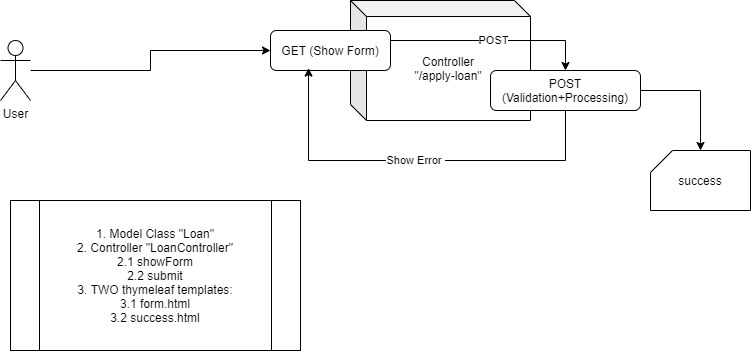

The diagram above was exported from draw.io. Its source (the exported page's mxGraphModel, read from the mxfile embedded in the PNG):
<mxGraphModel dx="1038" dy="607" grid="1" gridSize="10" guides="1" tooltips="1" connect="1" arrows="1" fold="1" page="1" pageScale="1" pageWidth="827" pageHeight="1169" math="0" shadow="0">
  <root>
    <mxCell id="IZePmCqLAGQS7sk4ClhT-0" />
    <mxCell id="IZePmCqLAGQS7sk4ClhT-1" parent="IZePmCqLAGQS7sk4ClhT-0" />
    <mxCell id="IZePmCqLAGQS7sk4ClhT-11" style="edgeStyle=orthogonalEdgeStyle;rounded=0;orthogonalLoop=1;jettySize=auto;html=1;entryX=0;entryY=0.5;entryDx=0;entryDy=0;" edge="1" parent="IZePmCqLAGQS7sk4ClhT-1" source="IZePmCqLAGQS7sk4ClhT-4" target="IZePmCqLAGQS7sk4ClhT-6">
      <mxGeometry relative="1" as="geometry" />
    </mxCell>
    <mxCell id="IZePmCqLAGQS7sk4ClhT-4" value="User" style="shape=umlActor;verticalLabelPosition=bottom;labelBackgroundColor=#ffffff;verticalAlign=top;html=1;outlineConnect=0;" vertex="1" parent="IZePmCqLAGQS7sk4ClhT-1">
      <mxGeometry x="30" y="80" width="30" height="60" as="geometry" />
    </mxCell>
    <mxCell id="IZePmCqLAGQS7sk4ClhT-5" value="Controller&lt;br&gt;&quot;/apply-loan&quot;" style="shape=cube;whiteSpace=wrap;html=1;boundedLbl=1;backgroundOutline=1;darkOpacity=0.05;darkOpacity2=0.1;size=16;" vertex="1" parent="IZePmCqLAGQS7sk4ClhT-1">
      <mxGeometry x="380" y="40" width="180" height="120" as="geometry" />
    </mxCell>
    <mxCell id="IZePmCqLAGQS7sk4ClhT-13" value="POST" style="edgeStyle=orthogonalEdgeStyle;rounded=0;orthogonalLoop=1;jettySize=auto;html=1;entryX=0.5;entryY=0;entryDx=0;entryDy=0;" edge="1" parent="IZePmCqLAGQS7sk4ClhT-1" source="IZePmCqLAGQS7sk4ClhT-6" target="IZePmCqLAGQS7sk4ClhT-7">
      <mxGeometry relative="1" as="geometry">
        <Array as="points">
          <mxPoint x="595" y="80" />
        </Array>
      </mxGeometry>
    </mxCell>
    <mxCell id="IZePmCqLAGQS7sk4ClhT-6" value="GET (Show Form)" style="rounded=1;whiteSpace=wrap;html=1;" vertex="1" parent="IZePmCqLAGQS7sk4ClhT-1">
      <mxGeometry x="300" y="70" width="120" height="40" as="geometry" />
    </mxCell>
    <mxCell id="IZePmCqLAGQS7sk4ClhT-8" value="Show Error&amp;nbsp;" style="edgeStyle=orthogonalEdgeStyle;rounded=0;orthogonalLoop=1;jettySize=auto;html=1;entryX=0.317;entryY=0.94;entryDx=0;entryDy=0;entryPerimeter=0;" edge="1" parent="IZePmCqLAGQS7sk4ClhT-1" source="IZePmCqLAGQS7sk4ClhT-7" target="IZePmCqLAGQS7sk4ClhT-6">
      <mxGeometry relative="1" as="geometry">
        <Array as="points">
          <mxPoint x="595" y="200" />
          <mxPoint x="338" y="200" />
        </Array>
      </mxGeometry>
    </mxCell>
    <mxCell id="IZePmCqLAGQS7sk4ClhT-9" style="edgeStyle=orthogonalEdgeStyle;rounded=0;orthogonalLoop=1;jettySize=auto;html=1;" edge="1" parent="IZePmCqLAGQS7sk4ClhT-1" source="IZePmCqLAGQS7sk4ClhT-7" target="IZePmCqLAGQS7sk4ClhT-10">
      <mxGeometry relative="1" as="geometry">
        <mxPoint x="720" y="230" as="targetPoint" />
      </mxGeometry>
    </mxCell>
    <mxCell id="IZePmCqLAGQS7sk4ClhT-7" value="POST (Validation+Processing)" style="rounded=1;whiteSpace=wrap;html=1;" vertex="1" parent="IZePmCqLAGQS7sk4ClhT-1">
      <mxGeometry x="520" y="110" width="150" height="40" as="geometry" />
    </mxCell>
    <mxCell id="IZePmCqLAGQS7sk4ClhT-10" value="success" style="shape=card;whiteSpace=wrap;html=1;size=22;" vertex="1" parent="IZePmCqLAGQS7sk4ClhT-1">
      <mxGeometry x="680" y="190" width="100" height="60" as="geometry" />
    </mxCell>
    <mxCell id="IZePmCqLAGQS7sk4ClhT-12" value="1. Model Class &quot;Loan&quot;&lt;br&gt;2. Controller &quot;LoanController&quot;&lt;br&gt;2.1 showForm&lt;br&gt;2.2 submit&lt;br&gt;3. TWO thymeleaf templates:&lt;br&gt;3.1 form.html&lt;br&gt;3.2 success.html" style="shape=process;whiteSpace=wrap;html=1;backgroundOutline=1;" vertex="1" parent="IZePmCqLAGQS7sk4ClhT-1">
      <mxGeometry x="40" y="240" width="290" height="150" as="geometry" />
    </mxCell>
  </root>
</mxGraphModel>